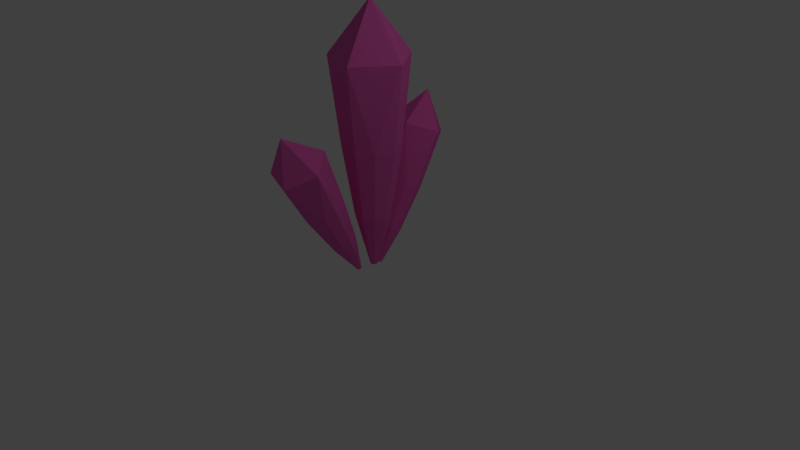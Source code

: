 # Source: ice_crystals.blend  (saved by Blender 2.79.0; exported with 4.5.12 LTS)
import bpy
from mathutils import Matrix  # noqa: F401  (used for matrix-valued properties, if any)

bpy.ops.wm.read_factory_settings(use_empty=True)
scene = bpy.context.scene
scene.name = 'Scene'

# ---- collections
col_collection_1 = bpy.data.collections.new('Collection 1'); scene.collection.children.link(col_collection_1)

# ---- materials (node trees are filled in below, after node groups)
mat_material = bpy.data.materials.new('Material')
mat_material.alpha_threshold = 0.0
mat_material.use_transparent_shadow = False
mat_material.diffuse_color = (0.8, 0.1204, 0.4739, 1.0)
mat_material.specular_color = (1.0, 0.9827, 0.855)
mat_material.roughness = 0.5
mat_material.specular_intensity = 1.0
mat_material.line_color = (0.0, 0.0, 0.0, 1.0)

# ---- material node trees

# ---- world
world_world = bpy.data.worlds.new('World'); scene.world = world_world
world_world.color = (0.05088, 0.05088, 0.05088)
world_world.use_sun_shadow = False
world_world.sun_shadow_jitter_overblur = 0.0
world_world.cycles.sampling_method = 'MANUAL'

# ---- cameras
cam_camera = bpy.data.cameras.new('Camera')
cam_camera.clip_end = 100.0
cam_camera.lens = 35.0
cam_camera.sensor_width = 32.0
cam_camera.sensor_height = 18.0
cam_camera.ortho_scale = 7.314
cam_camera.dof.focus_distance = 0.0
cam_camera.dof.aperture_fstop = 128.0

# ---- lights
light_lamp = bpy.data.lights.new('Lamp', 'POINT')
light_lamp.transmission_factor = 0.0
light_lamp.cutoff_distance = 30.0
light_lamp.energy = 100.0
light_lamp.shadow_buffer_clip_start = 1.001
light_lamp.shadow_soft_size = 0.1
light_lamp.shadow_maximum_resolution = 0.006
light_lamp.use_absolute_resolution = True

# ---- meshes
me_cube = bpy.data.meshes.new('Cube')
me_cube.from_pydata([(0.3643, -0.1952, 1.51), (-0.04766, -0.3291, 1.51), (-0.3023, 0.02135, 1.51), (-0.04766, 0.3718, 1.51), (0.3643, 0.238, 1.51), (0.2287, -0.4786, 2.598), (0.5919, 0.02135, 2.598), (-0.3591, -0.2877, 2.598), (-0.3591, 0.3304, 2.598), (0.2287, 0.5213, 2.598), (0.06621, 0.02135, 3.282), (0.4537, 0.02135, 1.476), (0.1859, 0.3899, 1.476), (-0.2473, 0.2491, 1.476), (-0.2473, -0.2064, 1.476), (0.1859, -0.3471, 1.476), (0.2502, -0.1123, 0.5986), (-0.004051, -0.1949, 0.5986), (-0.1612, 0.02135, 0.5986), (-0.004051, 0.2376, 0.5986), (0.2502, 0.155, 0.5986), (0.3053, 0.02135, 0.5776), (0.1401, 0.2487, 0.5776), (-0.1272, 0.1619, 0.5776), (-0.1272, -0.1192, 0.5776), (0.1401, -0.206, 0.5776), (0.1043, -0.006342, -0.1087), (0.05165, -0.02346, -0.1087), (0.01909, 0.02135, -0.1087), (0.05165, 0.06617, -0.1087), (0.1043, 0.04905, -0.1087), (0.1158, 0.02135, -0.113), (0.08152, 0.06847, -0.113), (0.02613, 0.05047, -0.113), (0.02613, -0.007767, -0.113), (0.08152, -0.02577, -0.113), (0.1712, 0.4737, 0.8907), (-0.1111, 0.3884, 0.9244), (-0.2856, 0.6117, 0.8361), (-0.1111, 0.835, 0.7478), (0.1712, 0.7498, 0.7815), (0.07821, 0.5673, 1.655), (0.3271, 0.8859, 1.529), (-0.3245, 0.689, 1.607), (-0.3245, 1.083, 1.451), (0.07821, 1.204, 1.403), (-0.0331, 1.058, 1.965), (0.2324, 0.6032, 0.8144), (0.04894, 0.838, 0.7216), (-0.2479, 0.7483, 0.757), (-0.2479, 0.4581, 0.8718), (0.04894, 0.3684, 0.9073), (0.09293, 0.2968, 0.2889), (-0.08125, 0.2442, 0.3097), (-0.1889, 0.382, 0.2552), (-0.08125, 0.5198, 0.2007), (0.09293, 0.4671, 0.2215), (0.1307, 0.3767, 0.2418), (0.01751, 0.5216, 0.1845), (-0.1656, 0.4662, 0.2064), (-0.1656, 0.2872, 0.2772), (0.01751, 0.2318, 0.2991), (-0.006985, 0.1861, -0.1885), (-0.04308, 0.1752, -0.1842), (-0.06539, 0.2037, -0.1955), (-0.04308, 0.2323, -0.2067), (-0.006985, 0.2214, -0.2024), (0.0008431, 0.2026, -0.1982), (-0.02261, 0.2327, -0.2101), (-0.06057, 0.2212, -0.2056), (-0.06057, 0.1841, -0.1909), (-0.02261, 0.1726, -0.1864), (0.1712, -0.8001, 0.7495), (-0.1111, -0.881, 0.7063), (-0.2856, -0.6692, 0.8194), (-0.1111, -0.4573, 0.9325), (0.1712, -0.5383, 0.8893), (0.07821, -1.322, 1.316), (0.3271, -1.02, 1.477), (-0.3245, -1.207, 1.377), (-0.3245, -0.8334, 1.577), (0.07821, -0.7179, 1.638), (-0.0331, -1.241, 1.891), (0.2324, -0.6582, 0.7988), (0.04894, -0.4355, 0.9177), (-0.2479, -0.5205, 0.8723), (-0.2479, -0.7959, 0.7254), (0.04894, -0.881, 0.6799), (0.09293, -0.4558, 0.2252), (-0.08125, -0.5057, 0.1985), (-0.1889, -0.375, 0.2683), (-0.08125, -0.2443, 0.3381), (0.09293, -0.2942, 0.3114), (0.1307, -0.3682, 0.2556), (0.01751, -0.2308, 0.329), (-0.1656, -0.2833, 0.301), (-0.1656, -0.4532, 0.2103), (0.01751, -0.5057, 0.1823), (-0.006985, -0.1636, -0.1682), (-0.04308, -0.1739, -0.1737), (-0.06539, -0.1468, -0.1592), (-0.04308, -0.1197, -0.1448), (-0.006985, -0.1301, -0.1503), (0.0008431, -0.1454, -0.1619), (-0.02261, -0.1169, -0.1467), (-0.06057, -0.1278, -0.1525), (-0.06057, -0.163, -0.1712), (-0.02261, -0.1739, -0.1771)], [], [(11, 4, 6), (12, 3, 9), (4, 12, 9), (13, 2, 8), (6, 4, 9), (14, 1, 7), (6, 9, 10), (15, 0, 5), (3, 13, 8), (9, 3, 8), (9, 8, 10), (2, 14, 7), (8, 2, 7), (8, 7, 10), (1, 15, 5), (7, 1, 5), (7, 5, 10), (0, 11, 6), (5, 0, 6), (5, 6, 10), (3, 12, 22, 19), (14, 2, 18, 24), (2, 13, 23, 18), (11, 0, 16, 21), (13, 3, 19, 23), (1, 14, 24, 17), (15, 1, 17, 25), (4, 11, 21, 20), (0, 15, 25, 16), (12, 4, 20, 22), (23, 19, 29, 33), (21, 16, 26, 31), (18, 23, 33, 28), (22, 20, 30, 32), (25, 17, 27, 35), (17, 24, 34, 27), (20, 21, 31, 30), (24, 18, 28, 34), (16, 25, 35, 26), (19, 22, 32, 29), (31, 26, 35, 27, 34, 28, 33, 29, 32, 30), (47, 40, 42), (48, 39, 45), (40, 48, 45), (49, 38, 44), (42, 40, 45), (50, 37, 43), (42, 45, 46), (51, 36, 41), (39, 49, 44), (45, 39, 44), (45, 44, 46), (38, 50, 43), (44, 38, 43), (44, 43, 46), (37, 51, 41), (43, 37, 41), (43, 41, 46), (36, 47, 42), (41, 36, 42), (41, 42, 46), (39, 48, 58, 55), (50, 38, 54, 60), (38, 49, 59, 54), (47, 36, 52, 57), (49, 39, 55, 59), (37, 50, 60, 53), (51, 37, 53, 61), (40, 47, 57, 56), (36, 51, 61, 52), (48, 40, 56, 58), (59, 55, 65, 69), (57, 52, 62, 67), (54, 59, 69, 64), (58, 56, 66, 68), (61, 53, 63, 71), (53, 60, 70, 63), (56, 57, 67, 66), (60, 54, 64, 70), (52, 61, 71, 62), (55, 58, 68, 65), (67, 62, 71, 63, 70, 64, 69, 65, 68, 66), (83, 76, 78), (84, 75, 81), (76, 84, 81), (85, 74, 80), (78, 76, 81), (86, 73, 79), (78, 81, 82), (87, 72, 77), (75, 85, 80), (81, 75, 80), (81, 80, 82), (74, 86, 79), (80, 74, 79), (80, 79, 82), (73, 87, 77), (79, 73, 77), (79, 77, 82), (72, 83, 78), (77, 72, 78), (77, 78, 82), (75, 84, 94, 91), (86, 74, 90, 96), (74, 85, 95, 90), (83, 72, 88, 93), (85, 75, 91, 95), (73, 86, 96, 89), (87, 73, 89, 97), (76, 83, 93, 92), (72, 87, 97, 88), (84, 76, 92, 94), (95, 91, 101, 105), (93, 88, 98, 103), (90, 95, 105, 100), (94, 92, 102, 104), (97, 89, 99, 107), (89, 96, 106, 99), (92, 93, 103, 102), (96, 90, 100, 106), (88, 97, 107, 98), (91, 94, 104, 101), (103, 98, 107, 99, 106, 100, 105, 101, 104, 102)])
me_cube.materials.append(mat_material)
me_cube.use_remesh_preserve_volume = False
me_cube.use_remesh_preserve_attributes = False
me_cube.use_mirror_vertex_groups = False
me_cube.update()

# ---- objects
ob_cube = bpy.data.objects.new('Cube', me_cube)
ob_lamp = bpy.data.objects.new('Lamp', light_lamp)
ob_camera = bpy.data.objects.new('Camera', cam_camera)

# ---- transforms, parenting, visibility, modifiers, constraints
ob_cube.location = (0.0, 0.0, 0.0)
ob_cube.lock_rotations_4d = False
ob_cube.empty_display_type = 'ARROWS'
ob_cube.lineart.crease_threshold = 0.0
ob_lamp.location = (4.076, 1.005, 5.904)
ob_lamp.rotation_euler = (0.6503, 0.05522, 1.866)
ob_lamp.lock_rotations_4d = False
ob_lamp.empty_display_type = 'ARROWS'
ob_lamp.color = (0.0, 0.0, 0.0, 0.0)
ob_lamp.lineart.crease_threshold = 0.0
ob_camera.location = (7.481, -6.508, 5.344)
ob_camera.rotation_euler = (1.109, 0.0, 0.8149)
ob_camera.lock_rotations_4d = False
ob_camera.empty_display_type = 'ARROWS'
ob_camera.color = (0.0, 0.0, 0.0, 0.0)
ob_camera.display_type = 'WIRE'
ob_camera.lineart.crease_threshold = 0.0

# ---- collection membership
col_collection_1.objects.link(ob_cube)
col_collection_1.objects.link(ob_lamp)
col_collection_1.objects.link(ob_camera)

# ---- scene / render settings (as saved in the file)
scene.camera = ob_camera
scene.frame_start = 1; scene.frame_end = 250; scene.frame_set(1)
scene.render.engine = 'BLENDER_EEVEE_NEXT'
scene.render.resolution_percentage = 50
scene.render.dither_intensity = 0.0
scene.cycles.use_denoising = False
scene.cycles.samples = 128
scene.cycles.sampling_pattern = 'TABULATED_SOBOL'
scene.cycles.use_adaptive_sampling = False
scene.cycles.use_light_tree = False
scene.cycles.blur_glossy = 0.0
scene.cycles.sample_clamp_indirect = 0.0
scene.view_settings.view_transform = 'Standard'
bpy.context.view_layer.update()
